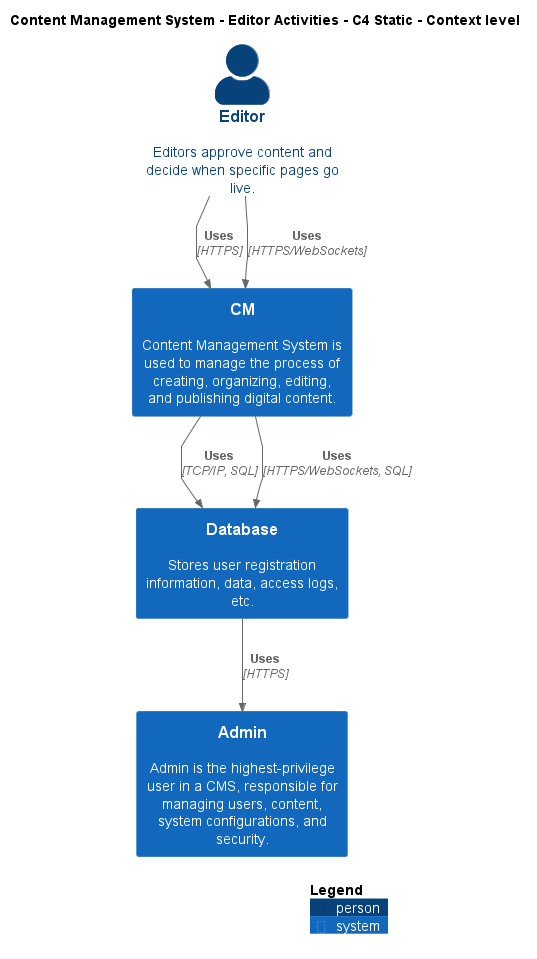

The diagram above was rendered by PlantUML. Its source (embedded in the PNG):
@startuml
!include ..\..\..\.c4s\C4_Context.puml

AddElementTag("c4interflow:lifecycle:new", $bgColor=green, $fontColor=#ffffff, $borderColor=green, $shadowing="False")
AddElementTag("c4interflow:lifecycle:changed", $bgColor=orange, $fontColor=#ffffff, $borderColor=orange, $shadowing="False")
AddElementTag("c4interflow:lifecycle:removed", $bgColor=red, $fontColor=#ffffff, $borderColor=red, $shadowing="False")

AddRelTag("c4interflow:lifecycle:new", $textColor=green, $lineColor=green)
AddRelTag("c4interflow:lifecycle:changed", $textColor=orange, $lineColor=orange)
AddRelTag("c4interflow:lifecycle:removed", $textColor=red, $lineColor=red)

SHOW_PERSON_PORTRAIT()
LAYOUT_TOP_DOWN()

skinparam linetype polyline

title Content Management System - Editor Activities - C4 Static - Context level

Person(ContentManagementSystem.Actors.Editor, "Editor", "Editors approve content and decide when specific pages go live.")
System(ContentManagementSystem.SoftwareSystems.CM, "CM", "Content Management System is used to manage the process of creating, organizing, editing, and publishing digital content.")
System(ContentManagementSystem.SoftwareSystems.Database, "Database", "Stores user registration information, data, access logs, etc.")
System(ContentManagementSystem.SoftwareSystems.Admin, "Admin", "Admin is the highest-privilege user in a CMS, responsible for managing users, content, system configurations, and security.")

Rel(ContentManagementSystem.Actors.Editor, ContentManagementSystem.SoftwareSystems.CM, "Uses", "HTTPS", $tags="protocol:https")
Rel(ContentManagementSystem.Actors.Editor, ContentManagementSystem.SoftwareSystems.CM, "Uses", "HTTPS/WebSockets", $tags="protocol:https/websockets")
Rel(ContentManagementSystem.SoftwareSystems.CM, ContentManagementSystem.SoftwareSystems.Database, "Uses", "TCP/IP, SQL", $tags="protocol:tcp/ip, sql")
Rel(ContentManagementSystem.SoftwareSystems.CM, ContentManagementSystem.SoftwareSystems.Database, "Uses", "HTTPS/WebSockets, SQL", $tags="protocol:https/websockets, sql")
Rel(ContentManagementSystem.SoftwareSystems.Database, ContentManagementSystem.SoftwareSystems.Admin, "Uses", "HTTPS", $tags="protocol:https")


SHOW_LEGEND()
@enduml